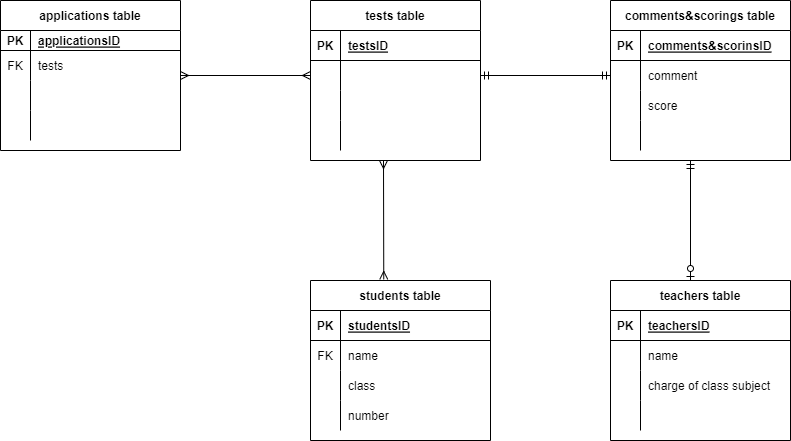

The diagram above was exported from draw.io. Its source (the exported page's mxGraphModel, read from the mxfile embedded in the PNG):
<mxGraphModel dx="710" dy="566" grid="1" gridSize="10" guides="1" tooltips="1" connect="1" arrows="1" fold="1" page="1" pageScale="1" pageWidth="827" pageHeight="1169" math="0" shadow="0">
  <root>
    <mxCell id="0" />
    <mxCell id="1" parent="0" />
    <mxCell id="6" value="students table" style="shape=table;startSize=30;container=1;collapsible=1;childLayout=tableLayout;fixedRows=1;rowLines=0;fontStyle=1;align=center;resizeLast=1;" parent="1" vertex="1">
      <mxGeometry x="380" y="360" width="180" height="160" as="geometry" />
    </mxCell>
    <mxCell id="7" value="" style="shape=partialRectangle;collapsible=0;dropTarget=0;pointerEvents=0;fillColor=none;top=0;left=0;bottom=1;right=0;points=[[0,0.5],[1,0.5]];portConstraint=eastwest;" parent="6" vertex="1">
      <mxGeometry y="30" width="180" height="30" as="geometry" />
    </mxCell>
    <mxCell id="8" value="PK" style="shape=partialRectangle;connectable=0;fillColor=none;top=0;left=0;bottom=0;right=0;fontStyle=1;overflow=hidden;" parent="7" vertex="1">
      <mxGeometry width="30" height="30" as="geometry">
        <mxRectangle width="30" height="30" as="alternateBounds" />
      </mxGeometry>
    </mxCell>
    <mxCell id="9" value="studentsID" style="shape=partialRectangle;connectable=0;fillColor=none;top=0;left=0;bottom=0;right=0;align=left;spacingLeft=6;fontStyle=5;overflow=hidden;" parent="7" vertex="1">
      <mxGeometry x="30" width="150" height="30" as="geometry">
        <mxRectangle width="150" height="30" as="alternateBounds" />
      </mxGeometry>
    </mxCell>
    <mxCell id="10" value="" style="shape=partialRectangle;collapsible=0;dropTarget=0;pointerEvents=0;fillColor=none;top=0;left=0;bottom=0;right=0;points=[[0,0.5],[1,0.5]];portConstraint=eastwest;" parent="6" vertex="1">
      <mxGeometry y="60" width="180" height="30" as="geometry" />
    </mxCell>
    <mxCell id="11" value="FK" style="shape=partialRectangle;connectable=0;fillColor=none;top=0;left=0;bottom=0;right=0;editable=1;overflow=hidden;" parent="10" vertex="1">
      <mxGeometry width="30" height="30" as="geometry">
        <mxRectangle width="30" height="30" as="alternateBounds" />
      </mxGeometry>
    </mxCell>
    <mxCell id="12" value="name" style="shape=partialRectangle;connectable=0;fillColor=none;top=0;left=0;bottom=0;right=0;align=left;spacingLeft=6;overflow=hidden;" parent="10" vertex="1">
      <mxGeometry x="30" width="150" height="30" as="geometry">
        <mxRectangle width="150" height="30" as="alternateBounds" />
      </mxGeometry>
    </mxCell>
    <mxCell id="13" value="" style="shape=partialRectangle;collapsible=0;dropTarget=0;pointerEvents=0;fillColor=none;top=0;left=0;bottom=0;right=0;points=[[0,0.5],[1,0.5]];portConstraint=eastwest;" parent="6" vertex="1">
      <mxGeometry y="90" width="180" height="30" as="geometry" />
    </mxCell>
    <mxCell id="14" value="" style="shape=partialRectangle;connectable=0;fillColor=none;top=0;left=0;bottom=0;right=0;editable=1;overflow=hidden;" parent="13" vertex="1">
      <mxGeometry width="30" height="30" as="geometry">
        <mxRectangle width="30" height="30" as="alternateBounds" />
      </mxGeometry>
    </mxCell>
    <mxCell id="15" value="class" style="shape=partialRectangle;connectable=0;fillColor=none;top=0;left=0;bottom=0;right=0;align=left;spacingLeft=6;overflow=hidden;" parent="13" vertex="1">
      <mxGeometry x="30" width="150" height="30" as="geometry">
        <mxRectangle width="150" height="30" as="alternateBounds" />
      </mxGeometry>
    </mxCell>
    <mxCell id="16" value="" style="shape=partialRectangle;collapsible=0;dropTarget=0;pointerEvents=0;fillColor=none;top=0;left=0;bottom=0;right=0;points=[[0,0.5],[1,0.5]];portConstraint=eastwest;" parent="6" vertex="1">
      <mxGeometry y="120" width="180" height="30" as="geometry" />
    </mxCell>
    <mxCell id="17" value="" style="shape=partialRectangle;connectable=0;fillColor=none;top=0;left=0;bottom=0;right=0;editable=1;overflow=hidden;" parent="16" vertex="1">
      <mxGeometry width="30" height="30" as="geometry">
        <mxRectangle width="30" height="30" as="alternateBounds" />
      </mxGeometry>
    </mxCell>
    <mxCell id="18" value="number" style="shape=partialRectangle;connectable=0;fillColor=none;top=0;left=0;bottom=0;right=0;align=left;spacingLeft=6;overflow=hidden;" parent="16" vertex="1">
      <mxGeometry x="30" width="150" height="30" as="geometry">
        <mxRectangle width="150" height="30" as="alternateBounds" />
      </mxGeometry>
    </mxCell>
    <mxCell id="32" value="tests table" style="shape=table;startSize=30;container=1;collapsible=1;childLayout=tableLayout;fixedRows=1;rowLines=0;fontStyle=1;align=center;resizeLast=1;" parent="1" vertex="1">
      <mxGeometry x="380" y="80" width="170" height="160" as="geometry" />
    </mxCell>
    <mxCell id="33" value="" style="shape=partialRectangle;collapsible=0;dropTarget=0;pointerEvents=0;fillColor=none;top=0;left=0;bottom=1;right=0;points=[[0,0.5],[1,0.5]];portConstraint=eastwest;" parent="32" vertex="1">
      <mxGeometry y="30" width="170" height="30" as="geometry" />
    </mxCell>
    <mxCell id="34" value="PK" style="shape=partialRectangle;connectable=0;fillColor=none;top=0;left=0;bottom=0;right=0;fontStyle=1;overflow=hidden;" parent="33" vertex="1">
      <mxGeometry width="30" height="30" as="geometry">
        <mxRectangle width="30" height="30" as="alternateBounds" />
      </mxGeometry>
    </mxCell>
    <mxCell id="35" value="testsID" style="shape=partialRectangle;connectable=0;fillColor=none;top=0;left=0;bottom=0;right=0;align=left;spacingLeft=6;fontStyle=5;overflow=hidden;" parent="33" vertex="1">
      <mxGeometry x="30" width="140" height="30" as="geometry">
        <mxRectangle width="140" height="30" as="alternateBounds" />
      </mxGeometry>
    </mxCell>
    <mxCell id="36" value="" style="shape=partialRectangle;collapsible=0;dropTarget=0;pointerEvents=0;fillColor=none;top=0;left=0;bottom=0;right=0;points=[[0,0.5],[1,0.5]];portConstraint=eastwest;" parent="32" vertex="1">
      <mxGeometry y="60" width="170" height="30" as="geometry" />
    </mxCell>
    <mxCell id="37" value="" style="shape=partialRectangle;connectable=0;fillColor=none;top=0;left=0;bottom=0;right=0;editable=1;overflow=hidden;" parent="36" vertex="1">
      <mxGeometry width="30" height="30" as="geometry">
        <mxRectangle width="30" height="30" as="alternateBounds" />
      </mxGeometry>
    </mxCell>
    <mxCell id="38" value="" style="shape=partialRectangle;connectable=0;fillColor=none;top=0;left=0;bottom=0;right=0;align=left;spacingLeft=6;overflow=hidden;" parent="36" vertex="1">
      <mxGeometry x="30" width="140" height="30" as="geometry">
        <mxRectangle width="140" height="30" as="alternateBounds" />
      </mxGeometry>
    </mxCell>
    <mxCell id="39" value="" style="shape=partialRectangle;collapsible=0;dropTarget=0;pointerEvents=0;fillColor=none;top=0;left=0;bottom=0;right=0;points=[[0,0.5],[1,0.5]];portConstraint=eastwest;" parent="32" vertex="1">
      <mxGeometry y="90" width="170" height="30" as="geometry" />
    </mxCell>
    <mxCell id="40" value="" style="shape=partialRectangle;connectable=0;fillColor=none;top=0;left=0;bottom=0;right=0;editable=1;overflow=hidden;" parent="39" vertex="1">
      <mxGeometry width="30" height="30" as="geometry">
        <mxRectangle width="30" height="30" as="alternateBounds" />
      </mxGeometry>
    </mxCell>
    <mxCell id="41" value="" style="shape=partialRectangle;connectable=0;fillColor=none;top=0;left=0;bottom=0;right=0;align=left;spacingLeft=6;overflow=hidden;" parent="39" vertex="1">
      <mxGeometry x="30" width="140" height="30" as="geometry">
        <mxRectangle width="140" height="30" as="alternateBounds" />
      </mxGeometry>
    </mxCell>
    <mxCell id="42" value="" style="shape=partialRectangle;collapsible=0;dropTarget=0;pointerEvents=0;fillColor=none;top=0;left=0;bottom=0;right=0;points=[[0,0.5],[1,0.5]];portConstraint=eastwest;" parent="32" vertex="1">
      <mxGeometry y="120" width="170" height="30" as="geometry" />
    </mxCell>
    <mxCell id="43" value="" style="shape=partialRectangle;connectable=0;fillColor=none;top=0;left=0;bottom=0;right=0;editable=1;overflow=hidden;" parent="42" vertex="1">
      <mxGeometry width="30" height="30" as="geometry">
        <mxRectangle width="30" height="30" as="alternateBounds" />
      </mxGeometry>
    </mxCell>
    <mxCell id="44" value="" style="shape=partialRectangle;connectable=0;fillColor=none;top=0;left=0;bottom=0;right=0;align=left;spacingLeft=6;overflow=hidden;" parent="42" vertex="1">
      <mxGeometry x="30" width="140" height="30" as="geometry">
        <mxRectangle width="140" height="30" as="alternateBounds" />
      </mxGeometry>
    </mxCell>
    <mxCell id="45" value="comments&amp;scorings table" style="shape=table;startSize=30;container=1;collapsible=1;childLayout=tableLayout;fixedRows=1;rowLines=0;fontStyle=1;align=center;resizeLast=1;" parent="1" vertex="1">
      <mxGeometry x="680" y="80" width="180" height="160" as="geometry" />
    </mxCell>
    <mxCell id="46" value="" style="shape=partialRectangle;collapsible=0;dropTarget=0;pointerEvents=0;fillColor=none;top=0;left=0;bottom=1;right=0;points=[[0,0.5],[1,0.5]];portConstraint=eastwest;" parent="45" vertex="1">
      <mxGeometry y="30" width="180" height="30" as="geometry" />
    </mxCell>
    <mxCell id="47" value="PK" style="shape=partialRectangle;connectable=0;fillColor=none;top=0;left=0;bottom=0;right=0;fontStyle=1;overflow=hidden;" parent="46" vertex="1">
      <mxGeometry width="30" height="30" as="geometry">
        <mxRectangle width="30" height="30" as="alternateBounds" />
      </mxGeometry>
    </mxCell>
    <mxCell id="48" value="comments&amp;scorinsID" style="shape=partialRectangle;connectable=0;fillColor=none;top=0;left=0;bottom=0;right=0;align=left;spacingLeft=6;fontStyle=5;overflow=hidden;" parent="46" vertex="1">
      <mxGeometry x="30" width="150" height="30" as="geometry">
        <mxRectangle width="150" height="30" as="alternateBounds" />
      </mxGeometry>
    </mxCell>
    <mxCell id="49" value="" style="shape=partialRectangle;collapsible=0;dropTarget=0;pointerEvents=0;fillColor=none;top=0;left=0;bottom=0;right=0;points=[[0,0.5],[1,0.5]];portConstraint=eastwest;" parent="45" vertex="1">
      <mxGeometry y="60" width="180" height="30" as="geometry" />
    </mxCell>
    <mxCell id="50" value="" style="shape=partialRectangle;connectable=0;fillColor=none;top=0;left=0;bottom=0;right=0;editable=1;overflow=hidden;" parent="49" vertex="1">
      <mxGeometry width="30" height="30" as="geometry">
        <mxRectangle width="30" height="30" as="alternateBounds" />
      </mxGeometry>
    </mxCell>
    <mxCell id="51" value="comment" style="shape=partialRectangle;connectable=0;fillColor=none;top=0;left=0;bottom=0;right=0;align=left;spacingLeft=6;overflow=hidden;" parent="49" vertex="1">
      <mxGeometry x="30" width="150" height="30" as="geometry">
        <mxRectangle width="150" height="30" as="alternateBounds" />
      </mxGeometry>
    </mxCell>
    <mxCell id="52" value="" style="shape=partialRectangle;collapsible=0;dropTarget=0;pointerEvents=0;fillColor=none;top=0;left=0;bottom=0;right=0;points=[[0,0.5],[1,0.5]];portConstraint=eastwest;" parent="45" vertex="1">
      <mxGeometry y="90" width="180" height="30" as="geometry" />
    </mxCell>
    <mxCell id="53" value="" style="shape=partialRectangle;connectable=0;fillColor=none;top=0;left=0;bottom=0;right=0;editable=1;overflow=hidden;" parent="52" vertex="1">
      <mxGeometry width="30" height="30" as="geometry">
        <mxRectangle width="30" height="30" as="alternateBounds" />
      </mxGeometry>
    </mxCell>
    <mxCell id="54" value="score" style="shape=partialRectangle;connectable=0;fillColor=none;top=0;left=0;bottom=0;right=0;align=left;spacingLeft=6;overflow=hidden;" parent="52" vertex="1">
      <mxGeometry x="30" width="150" height="30" as="geometry">
        <mxRectangle width="150" height="30" as="alternateBounds" />
      </mxGeometry>
    </mxCell>
    <mxCell id="55" value="" style="shape=partialRectangle;collapsible=0;dropTarget=0;pointerEvents=0;fillColor=none;top=0;left=0;bottom=0;right=0;points=[[0,0.5],[1,0.5]];portConstraint=eastwest;" parent="45" vertex="1">
      <mxGeometry y="120" width="180" height="30" as="geometry" />
    </mxCell>
    <mxCell id="56" value="" style="shape=partialRectangle;connectable=0;fillColor=none;top=0;left=0;bottom=0;right=0;editable=1;overflow=hidden;" parent="55" vertex="1">
      <mxGeometry width="30" height="30" as="geometry">
        <mxRectangle width="30" height="30" as="alternateBounds" />
      </mxGeometry>
    </mxCell>
    <mxCell id="57" value="" style="shape=partialRectangle;connectable=0;fillColor=none;top=0;left=0;bottom=0;right=0;align=left;spacingLeft=6;overflow=hidden;" parent="55" vertex="1">
      <mxGeometry x="30" width="150" height="30" as="geometry">
        <mxRectangle width="150" height="30" as="alternateBounds" />
      </mxGeometry>
    </mxCell>
    <mxCell id="71" value="teachers table" style="shape=table;startSize=30;container=1;collapsible=1;childLayout=tableLayout;fixedRows=1;rowLines=0;fontStyle=1;align=center;resizeLast=1;" parent="1" vertex="1">
      <mxGeometry x="680" y="360" width="180" height="160" as="geometry" />
    </mxCell>
    <mxCell id="90" value="" style="shape=partialRectangle;collapsible=0;dropTarget=0;pointerEvents=0;fillColor=none;top=0;left=0;bottom=1;right=0;points=[[0,0.5],[1,0.5]];portConstraint=eastwest;" parent="71" vertex="1">
      <mxGeometry y="30" width="180" height="30" as="geometry" />
    </mxCell>
    <mxCell id="91" value="PK" style="shape=partialRectangle;connectable=0;fillColor=none;top=0;left=0;bottom=0;right=0;fontStyle=1;overflow=hidden;" parent="90" vertex="1">
      <mxGeometry width="30" height="30" as="geometry">
        <mxRectangle width="30" height="30" as="alternateBounds" />
      </mxGeometry>
    </mxCell>
    <mxCell id="92" value="teachersID" style="shape=partialRectangle;connectable=0;fillColor=none;top=0;left=0;bottom=0;right=0;align=left;spacingLeft=6;fontStyle=5;overflow=hidden;" parent="90" vertex="1">
      <mxGeometry x="30" width="150" height="30" as="geometry">
        <mxRectangle width="150" height="30" as="alternateBounds" />
      </mxGeometry>
    </mxCell>
    <mxCell id="75" value="" style="shape=partialRectangle;collapsible=0;dropTarget=0;pointerEvents=0;fillColor=none;top=0;left=0;bottom=0;right=0;points=[[0,0.5],[1,0.5]];portConstraint=eastwest;" parent="71" vertex="1">
      <mxGeometry y="60" width="180" height="30" as="geometry" />
    </mxCell>
    <mxCell id="76" value="" style="shape=partialRectangle;connectable=0;fillColor=none;top=0;left=0;bottom=0;right=0;editable=1;overflow=hidden;" parent="75" vertex="1">
      <mxGeometry width="30" height="30" as="geometry">
        <mxRectangle width="30" height="30" as="alternateBounds" />
      </mxGeometry>
    </mxCell>
    <mxCell id="77" value="name" style="shape=partialRectangle;connectable=0;fillColor=none;top=0;left=0;bottom=0;right=0;align=left;spacingLeft=6;overflow=hidden;" parent="75" vertex="1">
      <mxGeometry x="30" width="150" height="30" as="geometry">
        <mxRectangle width="150" height="30" as="alternateBounds" />
      </mxGeometry>
    </mxCell>
    <mxCell id="78" value="" style="shape=partialRectangle;collapsible=0;dropTarget=0;pointerEvents=0;fillColor=none;top=0;left=0;bottom=0;right=0;points=[[0,0.5],[1,0.5]];portConstraint=eastwest;" parent="71" vertex="1">
      <mxGeometry y="90" width="180" height="30" as="geometry" />
    </mxCell>
    <mxCell id="79" value="" style="shape=partialRectangle;connectable=0;fillColor=none;top=0;left=0;bottom=0;right=0;editable=1;overflow=hidden;" parent="78" vertex="1">
      <mxGeometry width="30" height="30" as="geometry">
        <mxRectangle width="30" height="30" as="alternateBounds" />
      </mxGeometry>
    </mxCell>
    <mxCell id="80" value="charge of class subject" style="shape=partialRectangle;connectable=0;fillColor=none;top=0;left=0;bottom=0;right=0;align=left;spacingLeft=6;overflow=hidden;" parent="78" vertex="1">
      <mxGeometry x="30" width="150" height="30" as="geometry">
        <mxRectangle width="150" height="30" as="alternateBounds" />
      </mxGeometry>
    </mxCell>
    <mxCell id="81" value="" style="shape=partialRectangle;collapsible=0;dropTarget=0;pointerEvents=0;fillColor=none;top=0;left=0;bottom=0;right=0;points=[[0,0.5],[1,0.5]];portConstraint=eastwest;" parent="71" vertex="1">
      <mxGeometry y="120" width="180" height="30" as="geometry" />
    </mxCell>
    <mxCell id="82" value="" style="shape=partialRectangle;connectable=0;fillColor=none;top=0;left=0;bottom=0;right=0;editable=1;overflow=hidden;" parent="81" vertex="1">
      <mxGeometry width="30" height="30" as="geometry">
        <mxRectangle width="30" height="30" as="alternateBounds" />
      </mxGeometry>
    </mxCell>
    <mxCell id="83" value="" style="shape=partialRectangle;connectable=0;fillColor=none;top=0;left=0;bottom=0;right=0;align=left;spacingLeft=6;overflow=hidden;" parent="81" vertex="1">
      <mxGeometry x="30" width="150" height="30" as="geometry">
        <mxRectangle width="150" height="30" as="alternateBounds" />
      </mxGeometry>
    </mxCell>
    <mxCell id="87" value="" style="fontSize=12;html=1;endArrow=ERmandOne;startArrow=ERmandOne;entryX=0;entryY=0.5;entryDx=0;entryDy=0;exitX=1;exitY=0.5;exitDx=0;exitDy=0;" parent="1" source="36" target="49" edge="1">
      <mxGeometry width="100" height="100" relative="1" as="geometry">
        <mxPoint x="560" y="220" as="sourcePoint" />
        <mxPoint x="660" y="120" as="targetPoint" />
      </mxGeometry>
    </mxCell>
    <mxCell id="93" value="applications table" style="shape=table;startSize=30;container=1;collapsible=1;childLayout=tableLayout;fixedRows=1;rowLines=0;fontStyle=1;align=center;resizeLast=1;" parent="1" vertex="1">
      <mxGeometry x="70" y="80" width="180" height="150" as="geometry" />
    </mxCell>
    <mxCell id="94" value="" style="shape=partialRectangle;collapsible=0;dropTarget=0;pointerEvents=0;fillColor=none;top=0;left=0;bottom=1;right=0;points=[[0,0.5],[1,0.5]];portConstraint=eastwest;" parent="93" vertex="1">
      <mxGeometry y="30" width="180" height="20" as="geometry" />
    </mxCell>
    <mxCell id="95" value="PK" style="shape=partialRectangle;connectable=0;fillColor=none;top=0;left=0;bottom=0;right=0;fontStyle=1;overflow=hidden;" parent="94" vertex="1">
      <mxGeometry width="30" height="20" as="geometry">
        <mxRectangle width="30" height="20" as="alternateBounds" />
      </mxGeometry>
    </mxCell>
    <mxCell id="96" value="applicationsID" style="shape=partialRectangle;connectable=0;fillColor=none;top=0;left=0;bottom=0;right=0;align=left;spacingLeft=6;fontStyle=5;overflow=hidden;" parent="94" vertex="1">
      <mxGeometry x="30" width="150" height="20" as="geometry">
        <mxRectangle width="150" height="20" as="alternateBounds" />
      </mxGeometry>
    </mxCell>
    <mxCell id="97" value="" style="shape=partialRectangle;collapsible=0;dropTarget=0;pointerEvents=0;fillColor=none;top=0;left=0;bottom=0;right=0;points=[[0,0.5],[1,0.5]];portConstraint=eastwest;" parent="93" vertex="1">
      <mxGeometry y="50" width="180" height="30" as="geometry" />
    </mxCell>
    <mxCell id="98" value="FK" style="shape=partialRectangle;connectable=0;fillColor=none;top=0;left=0;bottom=0;right=0;editable=1;overflow=hidden;" parent="97" vertex="1">
      <mxGeometry width="30" height="30" as="geometry">
        <mxRectangle width="30" height="30" as="alternateBounds" />
      </mxGeometry>
    </mxCell>
    <mxCell id="99" value="tests" style="shape=partialRectangle;connectable=0;fillColor=none;top=0;left=0;bottom=0;right=0;align=left;spacingLeft=6;overflow=hidden;" parent="97" vertex="1">
      <mxGeometry x="30" width="150" height="30" as="geometry">
        <mxRectangle width="150" height="30" as="alternateBounds" />
      </mxGeometry>
    </mxCell>
    <mxCell id="100" value="" style="shape=partialRectangle;collapsible=0;dropTarget=0;pointerEvents=0;fillColor=none;top=0;left=0;bottom=0;right=0;points=[[0,0.5],[1,0.5]];portConstraint=eastwest;" parent="93" vertex="1">
      <mxGeometry y="80" width="180" height="30" as="geometry" />
    </mxCell>
    <mxCell id="101" value="" style="shape=partialRectangle;connectable=0;fillColor=none;top=0;left=0;bottom=0;right=0;editable=1;overflow=hidden;" parent="100" vertex="1">
      <mxGeometry width="30" height="30" as="geometry">
        <mxRectangle width="30" height="30" as="alternateBounds" />
      </mxGeometry>
    </mxCell>
    <mxCell id="102" value="" style="shape=partialRectangle;connectable=0;fillColor=none;top=0;left=0;bottom=0;right=0;align=left;spacingLeft=6;overflow=hidden;" parent="100" vertex="1">
      <mxGeometry x="30" width="150" height="30" as="geometry">
        <mxRectangle width="150" height="30" as="alternateBounds" />
      </mxGeometry>
    </mxCell>
    <mxCell id="103" value="" style="shape=partialRectangle;collapsible=0;dropTarget=0;pointerEvents=0;fillColor=none;top=0;left=0;bottom=0;right=0;points=[[0,0.5],[1,0.5]];portConstraint=eastwest;" parent="93" vertex="1">
      <mxGeometry y="110" width="180" height="30" as="geometry" />
    </mxCell>
    <mxCell id="104" value="" style="shape=partialRectangle;connectable=0;fillColor=none;top=0;left=0;bottom=0;right=0;editable=1;overflow=hidden;" parent="103" vertex="1">
      <mxGeometry width="30" height="30" as="geometry">
        <mxRectangle width="30" height="30" as="alternateBounds" />
      </mxGeometry>
    </mxCell>
    <mxCell id="105" value="" style="shape=partialRectangle;connectable=0;fillColor=none;top=0;left=0;bottom=0;right=0;align=left;spacingLeft=6;overflow=hidden;" parent="103" vertex="1">
      <mxGeometry x="30" width="150" height="30" as="geometry">
        <mxRectangle width="150" height="30" as="alternateBounds" />
      </mxGeometry>
    </mxCell>
    <mxCell id="112" value="" style="fontSize=12;html=1;endArrow=ERzeroToOne;startArrow=ERmandOne;" parent="1" edge="1">
      <mxGeometry width="100" height="100" relative="1" as="geometry">
        <mxPoint x="760" y="240" as="sourcePoint" />
        <mxPoint x="760" y="360" as="targetPoint" />
      </mxGeometry>
    </mxCell>
    <mxCell id="113" value="" style="fontSize=12;html=1;endArrow=ERmany;startArrow=ERmany;entryX=0;entryY=0.5;entryDx=0;entryDy=0;" edge="1" parent="1" target="36">
      <mxGeometry width="100" height="100" relative="1" as="geometry">
        <mxPoint x="250" y="155" as="sourcePoint" />
        <mxPoint x="370" y="105" as="targetPoint" />
      </mxGeometry>
    </mxCell>
    <mxCell id="115" value="" style="fontSize=12;html=1;endArrow=ERmany;startArrow=ERmany;exitX=0.407;exitY=-0.007;exitDx=0;exitDy=0;exitPerimeter=0;" edge="1" parent="1" source="6">
      <mxGeometry width="100" height="100" relative="1" as="geometry">
        <mxPoint x="460" y="290" as="sourcePoint" />
        <mxPoint x="453" y="240" as="targetPoint" />
      </mxGeometry>
    </mxCell>
  </root>
</mxGraphModel>